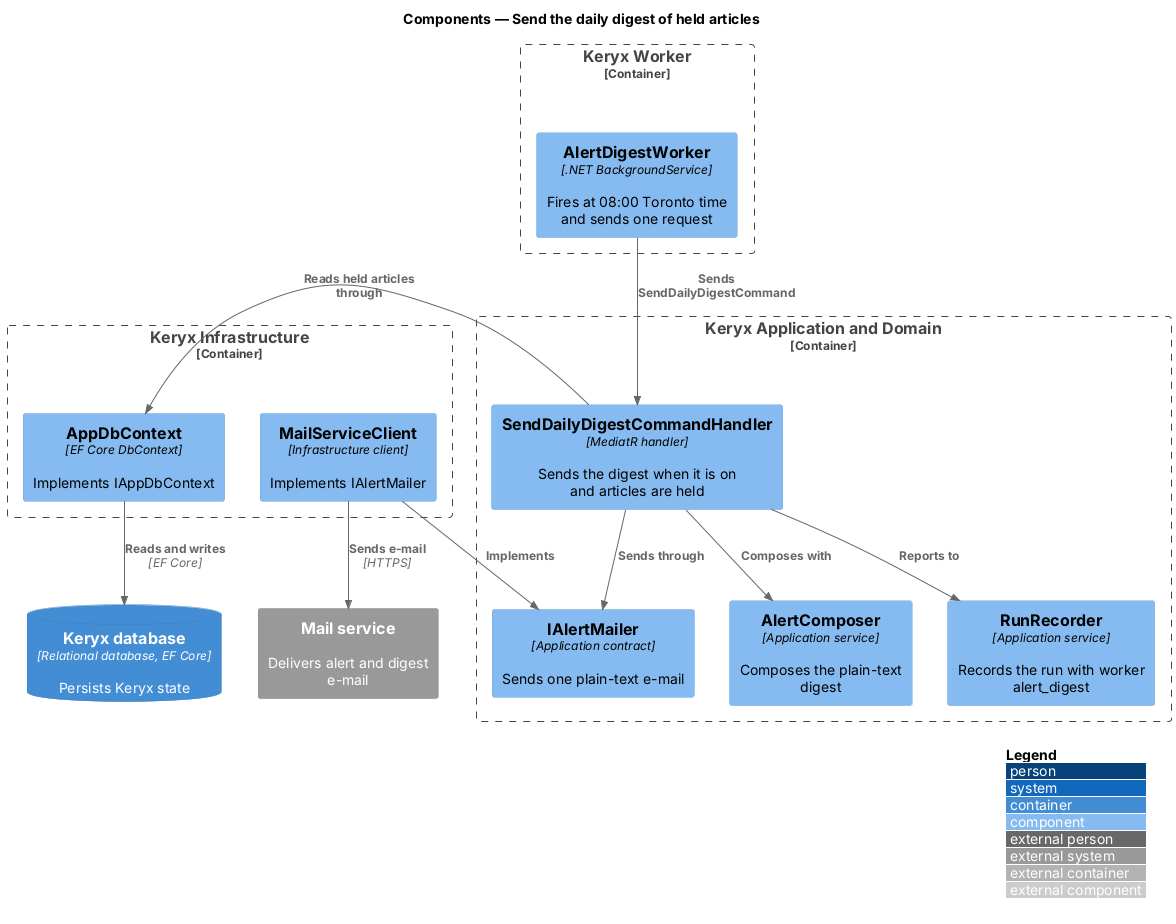

The diagram above was rendered by PlantUML. Its source (embedded in the PNG):
@startuml
!include <C4/C4_Component>
LAYOUT_WITH_LEGEND()
title Components — Send the daily digest of held articles

Container_Boundary(wk_b, "Keryx Worker") {
  Component(w, "AlertDigestWorker", ".NET BackgroundService", "Fires at 08:00 Toronto time and sends one request")
}
Container_Boundary(app_b, "Keryx Application and Domain") {
  Component(h, "SendDailyDigestCommandHandler", "MediatR handler", "Sends the digest when it is on and articles are held")
  Component(cmp, "AlertComposer", "Application service", "Composes the plain-text digest")
  Component(c, "IAlertMailer", "Application contract", "Sends one plain-text e-mail")
  Component(rec, "RunRecorder", "Application service", "Records the run with worker alert_digest")
}
Container_Boundary(inf_b, "Keryx Infrastructure") {
  Component(m, "MailServiceClient", "Infrastructure client", "Implements IAlertMailer")
  Component(ctx, "AppDbContext", "EF Core DbContext", "Implements IAppDbContext")
}
ContainerDb(db, "Keryx database", "Relational database, EF Core", "Persists Keryx state")
System_Ext(mail, "Mail service", "Delivers alert and digest e-mail")

Rel(w, h, "Sends SendDailyDigestCommand")
Rel(h, ctx, "Reads held articles through")
Rel(h, cmp, "Composes with")
Rel(h, c, "Sends through")
Rel(m, c, "Implements")
Rel(m, mail, "Sends e-mail", "HTTPS")
Rel(h, rec, "Reports to")
Rel(ctx, db, "Reads and writes", "EF Core")
@enduml